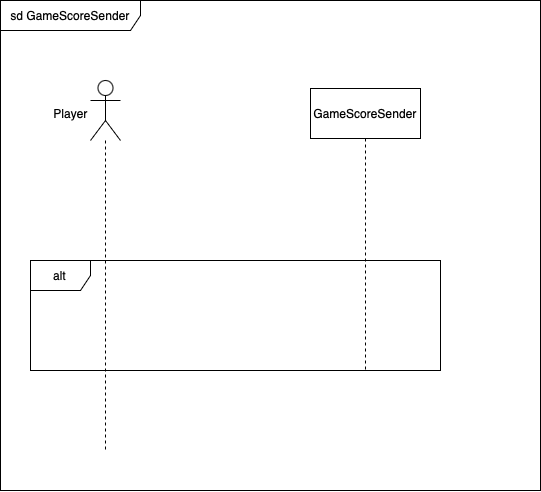

The diagram above was exported from draw.io. Its source (the exported page's mxGraphModel, read from the mxfile embedded in the PNG):
<mxGraphModel dx="769" dy="573" grid="1" gridSize="10" guides="1" tooltips="1" connect="1" arrows="1" fold="1" page="1" pageScale="1" pageWidth="850" pageHeight="1100" math="0" shadow="0">
  <root>
    <mxCell id="0" />
    <mxCell id="1" parent="0" />
    <mxCell id="Foarcnrzf51xh-SGpVx2-1" value="sd GameScoreSender" style="shape=umlFrame;whiteSpace=wrap;html=1;pointerEvents=0;width=140;height=30;" vertex="1" parent="1">
      <mxGeometry x="120" y="20" width="540" height="490" as="geometry" />
    </mxCell>
    <mxCell id="Foarcnrzf51xh-SGpVx2-3" value="GameScoreSender" style="html=1;whiteSpace=wrap;" vertex="1" parent="1">
      <mxGeometry x="430" y="108" width="110" height="50" as="geometry" />
    </mxCell>
    <mxCell id="Foarcnrzf51xh-SGpVx2-6" value="" style="shape=umlLifeline;perimeter=lifelinePerimeter;whiteSpace=wrap;html=1;container=1;dropTarget=0;collapsible=0;recursiveResize=0;outlineConnect=0;portConstraint=eastwest;newEdgeStyle={&quot;curved&quot;:0,&quot;rounded&quot;:0};participant=umlActor;size=60;" vertex="1" parent="1">
      <mxGeometry x="210" y="100" width="30" height="370" as="geometry" />
    </mxCell>
    <mxCell id="Foarcnrzf51xh-SGpVx2-7" value="Player" style="text;html=1;align=center;verticalAlign=middle;resizable=0;points=[];autosize=1;strokeColor=none;fillColor=none;" vertex="1" parent="1">
      <mxGeometry x="160" y="118" width="60" height="30" as="geometry" />
    </mxCell>
    <mxCell id="Foarcnrzf51xh-SGpVx2-8" value="alt" style="shape=umlFrame;whiteSpace=wrap;html=1;pointerEvents=0;" vertex="1" parent="1">
      <mxGeometry x="150" y="280" width="410" height="110" as="geometry" />
    </mxCell>
    <mxCell id="Foarcnrzf51xh-SGpVx2-9" style="rounded=0;orthogonalLoop=1;jettySize=auto;html=1;exitX=0.5;exitY=1;exitDx=0;exitDy=0;dashed=1;endArrow=none;startFill=0;" edge="1" parent="1" source="Foarcnrzf51xh-SGpVx2-3">
      <mxGeometry relative="1" as="geometry">
        <mxPoint x="485" y="392" as="targetPoint" />
      </mxGeometry>
    </mxCell>
  </root>
</mxGraphModel>